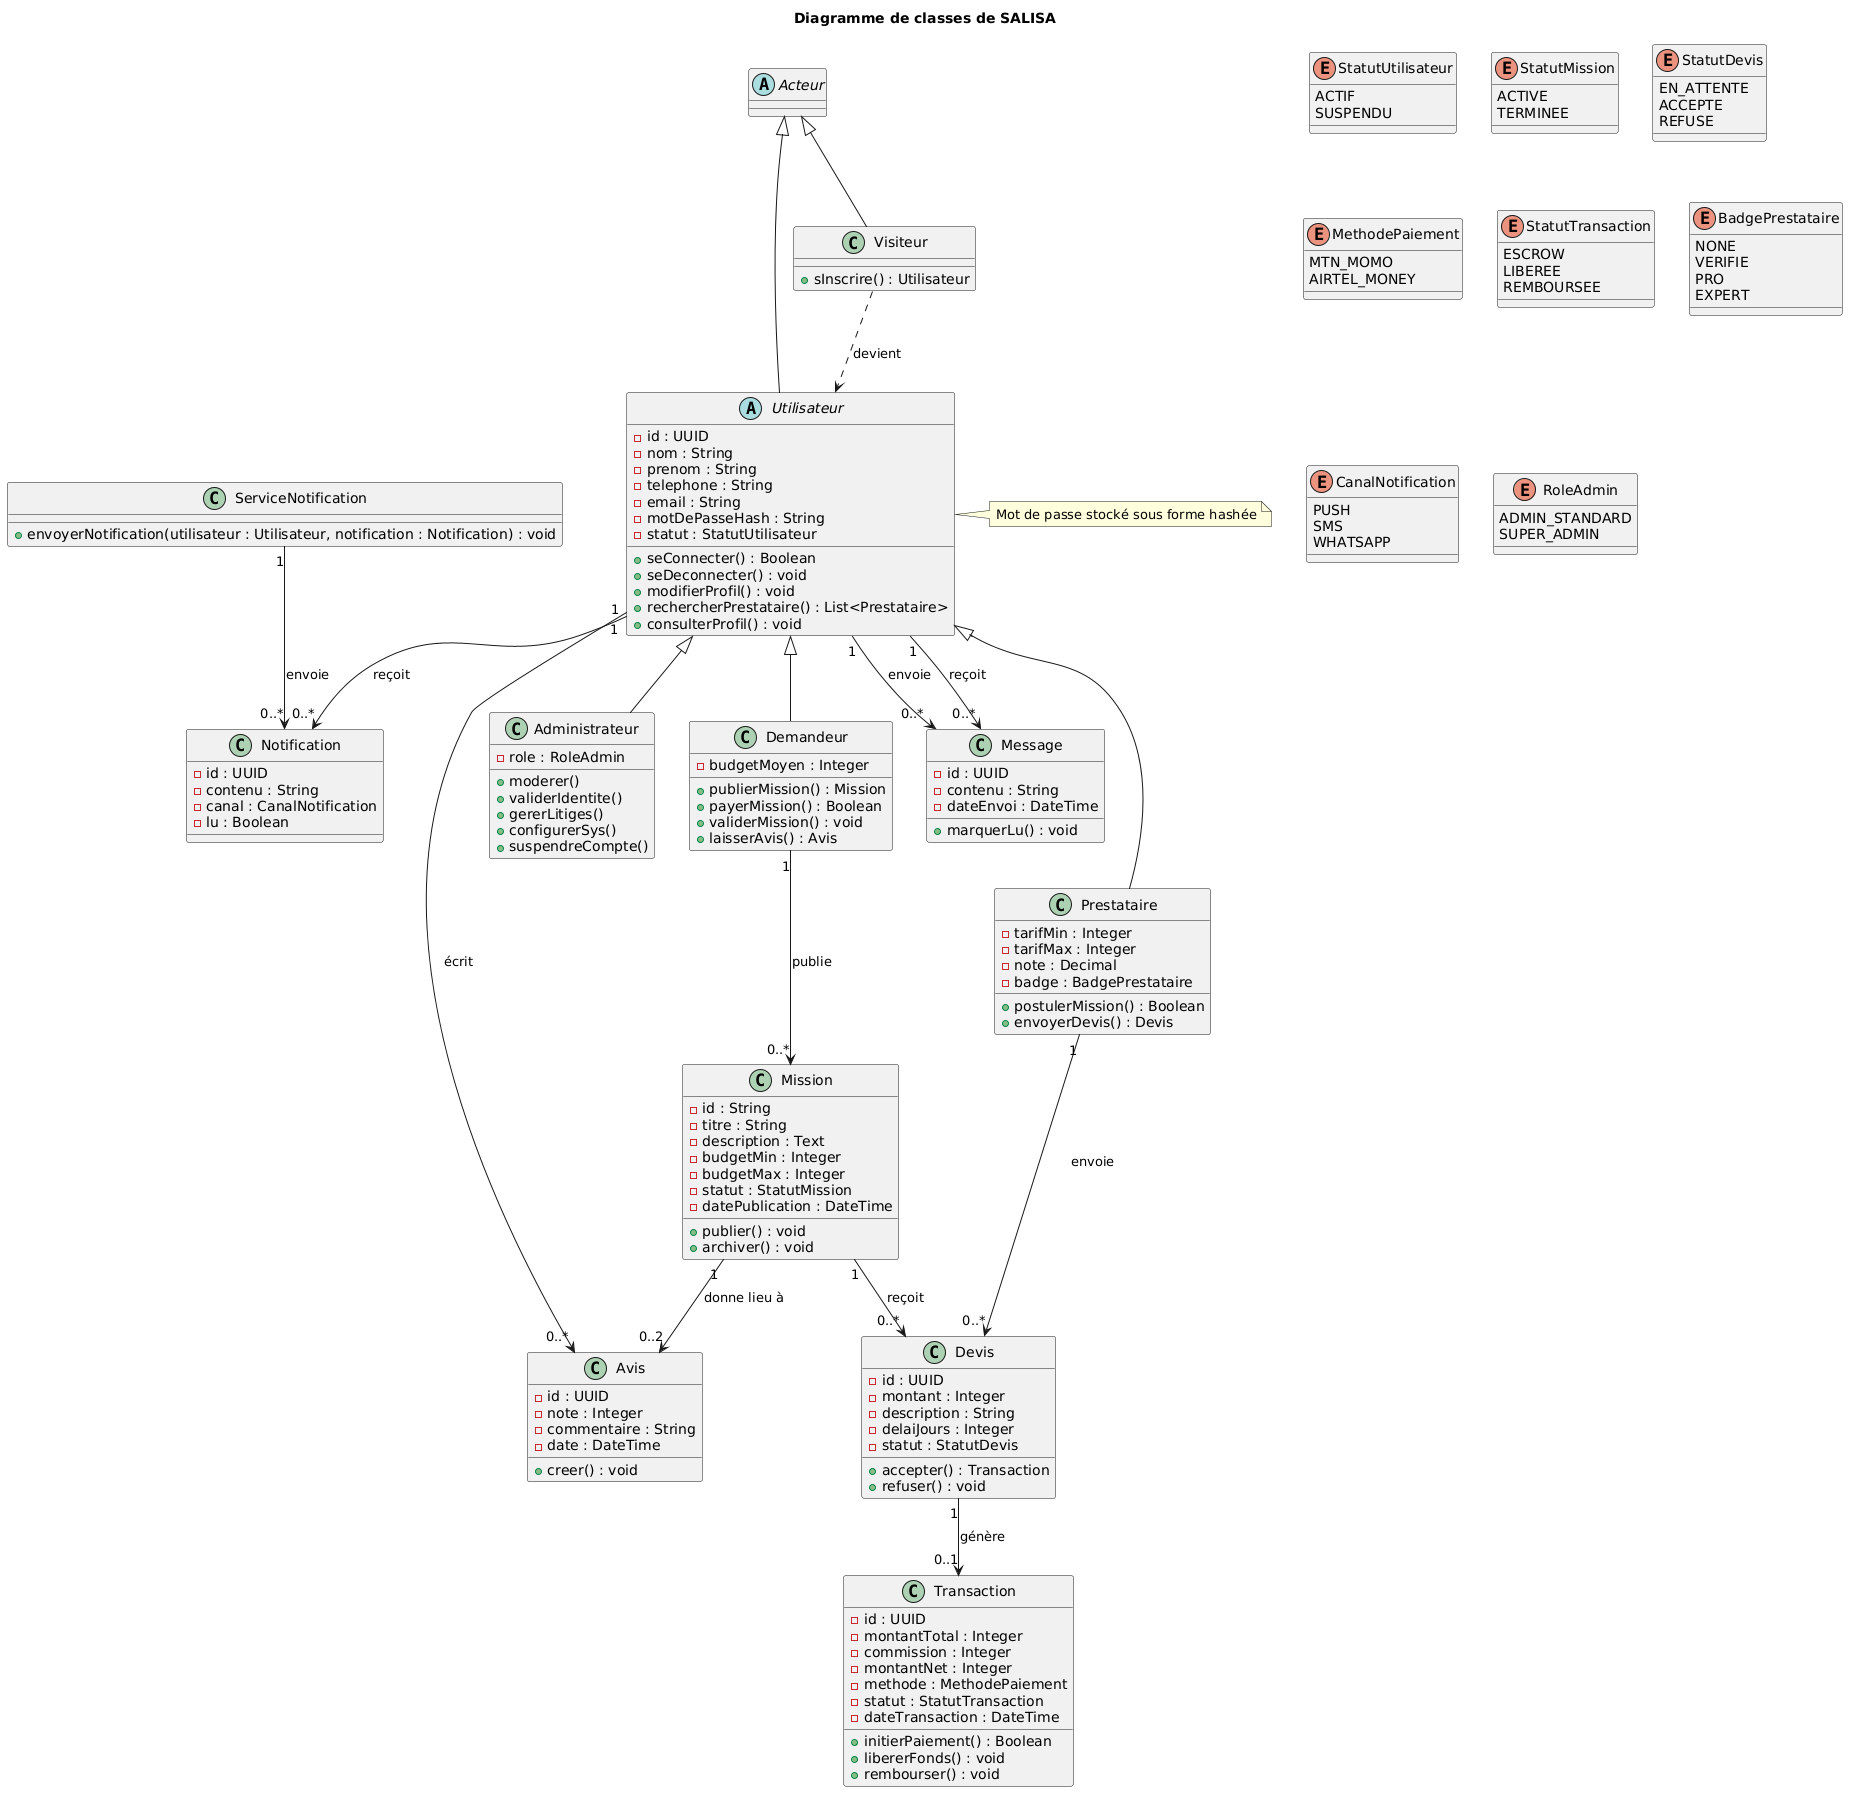

The diagram above was rendered by PlantUML. Its source (embedded in the PNG):
@startuml
title Diagramme de classes de SALISA

' ========================
' ENUMS
' ========================
enum StatutUtilisateur {
  ACTIF
  SUSPENDU
}

enum StatutMission {
  ACTIVE
  TERMINEE
}

enum StatutDevis {
  EN_ATTENTE
  ACCEPTE
  REFUSE
}

enum MethodePaiement {
  MTN_MOMO
  AIRTEL_MONEY
}

enum StatutTransaction {
  ESCROW
  LIBEREE
  REMBOURSEE
}

enum BadgePrestataire {
  NONE
  VERIFIE
  PRO
  EXPERT
}

enum CanalNotification {
  PUSH
  SMS
  WHATSAPP
}

enum RoleAdmin {
  ADMIN_STANDARD
  SUPER_ADMIN
}

' ========================
' ACTEURS
' ========================
abstract class Acteur

class Visiteur {
  + sInscrire() : Utilisateur
}

abstract class Utilisateur {
  - id : UUID
  - nom : String
  - prenom : String
  - telephone : String
  - email : String
  - motDePasseHash : String
  - statut : StatutUtilisateur

  + seConnecter() : Boolean
  + seDeconnecter() : void
  + modifierProfil() : void
  + rechercherPrestataire() : List<Prestataire>
  + consulterProfil() : void
}

class Demandeur {
  - budgetMoyen : Integer

  + publierMission() : Mission
  + payerMission() : Boolean
  + validerMission() : void
  + laisserAvis() : Avis
}

class Prestataire {
  - tarifMin : Integer
  - tarifMax : Integer
  - note : Decimal
  - badge : BadgePrestataire

  + postulerMission() : Boolean
  + envoyerDevis() : Devis
}

class Administrateur {
  - role : RoleAdmin

  + moderer()
  + validerIdentite()
  + gererLitiges()
  + configurerSys()
  + suspendreCompte()
}

Acteur <|-- Visiteur
Acteur <|-- Utilisateur
Utilisateur <|-- Demandeur
Utilisateur <|-- Prestataire
Utilisateur <|-- Administrateur

' ========================
' CLASSES METIER
' ========================
class Mission {
  - id : String
  - titre : String
  - description : Text
  - budgetMin : Integer
  - budgetMax : Integer
  - statut : StatutMission
  - datePublication : DateTime

  + publier() : void
  + archiver() : void
}

class Devis {
  - id : UUID
  - montant : Integer
  - description : String
  - delaiJours : Integer
  - statut : StatutDevis

  + accepter() : Transaction
  + refuser() : void
}

class Transaction {
  - id : UUID
  - montantTotal : Integer
  - commission : Integer
  - montantNet : Integer
  - methode : MethodePaiement
  - statut : StatutTransaction
  - dateTransaction : DateTime

  + initierPaiement() : Boolean
  + libererFonds() : void
  + rembourser() : void
}

class Avis {
  - id : UUID
  - note : Integer
  - commentaire : String
  - date : DateTime

  + creer() : void
}

class Notification {
  - id : UUID
  - contenu : String
  - canal : CanalNotification
  - lu : Boolean
}

class Message {
  - id : UUID
  - contenu : String
  - dateEnvoi : DateTime

  + marquerLu() : void
}

' ========================
' SERVICES
' ========================
class ServiceNotification {
  + envoyerNotification(utilisateur : Utilisateur, notification : Notification) : void
}

' ========================
' RELATIONS
' ========================
Demandeur "1" --> "0..*" Mission : publie
Mission "1" --> "0..*" Devis : reçoit
Prestataire "1" --> "0..*" Devis : envoie
Devis "1" --> "0..1" Transaction : génère

Mission "1" --> "0..2" Avis : donne lieu à
Utilisateur "1" --> "0..*" Avis : écrit

Utilisateur "1" --> "0..*" Notification : reçoit

Utilisateur "1" --> "0..*" Message : envoie
Utilisateur "1" --> "0..*" Message : reçoit

ServiceNotification "1" --> "0..*" Notification : envoie

Visiteur ..> Utilisateur : devient

note right of Utilisateur
Mot de passe stocké sous forme hashée
end note
@enduml